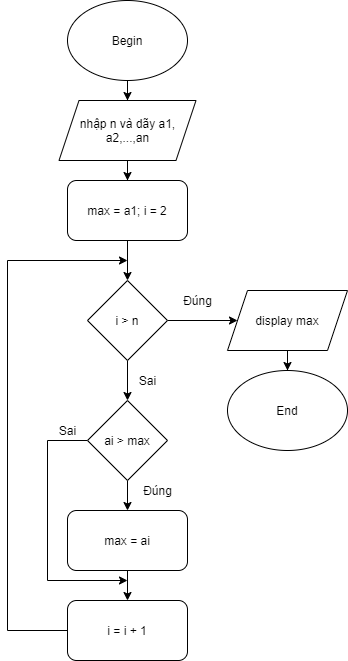

The diagram above was exported from draw.io. Its source (the exported page's mxGraphModel, read from the mxfile embedded in the PNG):
<mxGraphModel dx="1108" dy="482" grid="1" gridSize="10" guides="1" tooltips="1" connect="1" arrows="1" fold="1" page="1" pageScale="1" pageWidth="827" pageHeight="1169" math="0" shadow="0">
  <root>
    <mxCell id="0" />
    <mxCell id="1" parent="0" />
    <mxCell id="teIx02e4W6Q13XrYZH5s-6" style="edgeStyle=orthogonalEdgeStyle;rounded=0;orthogonalLoop=1;jettySize=auto;html=1;entryX=0.5;entryY=0;entryDx=0;entryDy=0;" edge="1" parent="1" source="teIx02e4W6Q13XrYZH5s-2" target="teIx02e4W6Q13XrYZH5s-5">
      <mxGeometry relative="1" as="geometry" />
    </mxCell>
    <mxCell id="teIx02e4W6Q13XrYZH5s-2" value="Begin" style="ellipse;whiteSpace=wrap;html=1;" vertex="1" parent="1">
      <mxGeometry x="360" y="40" width="120" height="80" as="geometry" />
    </mxCell>
    <mxCell id="teIx02e4W6Q13XrYZH5s-11" style="edgeStyle=orthogonalEdgeStyle;rounded=0;orthogonalLoop=1;jettySize=auto;html=1;entryX=0.5;entryY=0;entryDx=0;entryDy=0;" edge="1" parent="1" source="teIx02e4W6Q13XrYZH5s-3" target="teIx02e4W6Q13XrYZH5s-8">
      <mxGeometry relative="1" as="geometry" />
    </mxCell>
    <mxCell id="teIx02e4W6Q13XrYZH5s-3" value="max = a1; i = 2" style="rounded=1;whiteSpace=wrap;html=1;" vertex="1" parent="1">
      <mxGeometry x="360" y="220" width="120" height="60" as="geometry" />
    </mxCell>
    <mxCell id="teIx02e4W6Q13XrYZH5s-7" style="edgeStyle=orthogonalEdgeStyle;rounded=0;orthogonalLoop=1;jettySize=auto;html=1;entryX=0.5;entryY=0;entryDx=0;entryDy=0;" edge="1" parent="1" source="teIx02e4W6Q13XrYZH5s-5" target="teIx02e4W6Q13XrYZH5s-3">
      <mxGeometry relative="1" as="geometry" />
    </mxCell>
    <mxCell id="teIx02e4W6Q13XrYZH5s-5" value="&lt;span&gt;nhập n và dãy a1, a2,...,an&lt;/span&gt;" style="shape=parallelogram;perimeter=parallelogramPerimeter;whiteSpace=wrap;html=1;fixedSize=1;" vertex="1" parent="1">
      <mxGeometry x="351.5" y="140" width="137" height="60" as="geometry" />
    </mxCell>
    <mxCell id="teIx02e4W6Q13XrYZH5s-12" style="edgeStyle=orthogonalEdgeStyle;rounded=0;orthogonalLoop=1;jettySize=auto;html=1;" edge="1" parent="1" source="teIx02e4W6Q13XrYZH5s-8" target="teIx02e4W6Q13XrYZH5s-10">
      <mxGeometry relative="1" as="geometry" />
    </mxCell>
    <mxCell id="teIx02e4W6Q13XrYZH5s-16" style="edgeStyle=orthogonalEdgeStyle;rounded=0;orthogonalLoop=1;jettySize=auto;html=1;entryX=0.5;entryY=0;entryDx=0;entryDy=0;" edge="1" parent="1" source="teIx02e4W6Q13XrYZH5s-8" target="teIx02e4W6Q13XrYZH5s-15">
      <mxGeometry relative="1" as="geometry" />
    </mxCell>
    <mxCell id="teIx02e4W6Q13XrYZH5s-8" value="i &amp;gt; n" style="rhombus;whiteSpace=wrap;html=1;" vertex="1" parent="1">
      <mxGeometry x="380" y="320" width="80" height="80" as="geometry" />
    </mxCell>
    <mxCell id="teIx02e4W6Q13XrYZH5s-9" value="End" style="ellipse;whiteSpace=wrap;html=1;" vertex="1" parent="1">
      <mxGeometry x="520" y="410" width="120" height="80" as="geometry" />
    </mxCell>
    <mxCell id="teIx02e4W6Q13XrYZH5s-13" style="edgeStyle=orthogonalEdgeStyle;rounded=0;orthogonalLoop=1;jettySize=auto;html=1;entryX=0.5;entryY=0;entryDx=0;entryDy=0;" edge="1" parent="1" source="teIx02e4W6Q13XrYZH5s-10" target="teIx02e4W6Q13XrYZH5s-9">
      <mxGeometry relative="1" as="geometry" />
    </mxCell>
    <mxCell id="teIx02e4W6Q13XrYZH5s-10" value="display max" style="shape=parallelogram;perimeter=parallelogramPerimeter;whiteSpace=wrap;html=1;fixedSize=1;" vertex="1" parent="1">
      <mxGeometry x="520" y="330" width="120" height="60" as="geometry" />
    </mxCell>
    <mxCell id="teIx02e4W6Q13XrYZH5s-14" value="Đúng" style="text;html=1;align=center;verticalAlign=middle;resizable=0;points=[];autosize=1;" vertex="1" parent="1">
      <mxGeometry x="470" y="330" width="40" height="20" as="geometry" />
    </mxCell>
    <mxCell id="teIx02e4W6Q13XrYZH5s-19" style="edgeStyle=orthogonalEdgeStyle;rounded=0;orthogonalLoop=1;jettySize=auto;html=1;entryX=0.5;entryY=0;entryDx=0;entryDy=0;" edge="1" parent="1" source="teIx02e4W6Q13XrYZH5s-15" target="teIx02e4W6Q13XrYZH5s-18">
      <mxGeometry relative="1" as="geometry" />
    </mxCell>
    <mxCell id="teIx02e4W6Q13XrYZH5s-26" style="edgeStyle=orthogonalEdgeStyle;rounded=0;orthogonalLoop=1;jettySize=auto;html=1;" edge="1" parent="1" source="teIx02e4W6Q13XrYZH5s-15">
      <mxGeometry relative="1" as="geometry">
        <mxPoint x="420" y="620" as="targetPoint" />
        <Array as="points">
          <mxPoint x="340" y="480" />
          <mxPoint x="340" y="620" />
        </Array>
      </mxGeometry>
    </mxCell>
    <mxCell id="teIx02e4W6Q13XrYZH5s-15" value="ai &amp;gt; max" style="rhombus;whiteSpace=wrap;html=1;" vertex="1" parent="1">
      <mxGeometry x="380" y="440" width="80" height="80" as="geometry" />
    </mxCell>
    <mxCell id="teIx02e4W6Q13XrYZH5s-17" value="Sai" style="text;html=1;align=center;verticalAlign=middle;resizable=0;points=[];autosize=1;" vertex="1" parent="1">
      <mxGeometry x="425" y="410" width="30" height="20" as="geometry" />
    </mxCell>
    <mxCell id="teIx02e4W6Q13XrYZH5s-21" style="edgeStyle=orthogonalEdgeStyle;rounded=0;orthogonalLoop=1;jettySize=auto;html=1;entryX=0.5;entryY=0;entryDx=0;entryDy=0;" edge="1" parent="1" source="teIx02e4W6Q13XrYZH5s-18" target="teIx02e4W6Q13XrYZH5s-20">
      <mxGeometry relative="1" as="geometry" />
    </mxCell>
    <mxCell id="teIx02e4W6Q13XrYZH5s-18" value="max = ai" style="rounded=1;whiteSpace=wrap;html=1;" vertex="1" parent="1">
      <mxGeometry x="360" y="550" width="120" height="60" as="geometry" />
    </mxCell>
    <mxCell id="teIx02e4W6Q13XrYZH5s-23" style="edgeStyle=orthogonalEdgeStyle;rounded=0;orthogonalLoop=1;jettySize=auto;html=1;" edge="1" parent="1" source="teIx02e4W6Q13XrYZH5s-20">
      <mxGeometry relative="1" as="geometry">
        <mxPoint x="420" y="300" as="targetPoint" />
        <Array as="points">
          <mxPoint x="300" y="670" />
          <mxPoint x="300" y="300" />
        </Array>
      </mxGeometry>
    </mxCell>
    <mxCell id="teIx02e4W6Q13XrYZH5s-20" value="i = i + 1" style="rounded=1;whiteSpace=wrap;html=1;" vertex="1" parent="1">
      <mxGeometry x="360" y="640" width="120" height="60" as="geometry" />
    </mxCell>
    <mxCell id="teIx02e4W6Q13XrYZH5s-24" value="Đúng" style="text;html=1;align=center;verticalAlign=middle;resizable=0;points=[];autosize=1;" vertex="1" parent="1">
      <mxGeometry x="430" y="520" width="40" height="20" as="geometry" />
    </mxCell>
    <mxCell id="teIx02e4W6Q13XrYZH5s-27" value="Sai" style="text;html=1;align=center;verticalAlign=middle;resizable=0;points=[];autosize=1;" vertex="1" parent="1">
      <mxGeometry x="345" y="460" width="30" height="20" as="geometry" />
    </mxCell>
  </root>
</mxGraphModel>